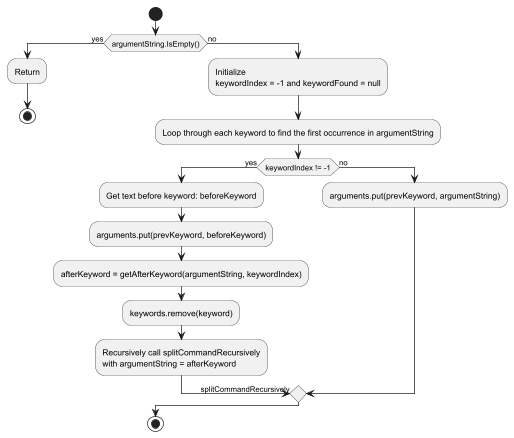

The diagram above was rendered by PlantUML. Its source (embedded in the PNG):
@startuml
start

if (argumentString.IsEmpty()) then (yes)
    :Return;
    stop
else (no)
    :Initialize
    keywordIndex = -1 and keywordFound = null;

    :Loop through each keyword to find the first occurrence in argumentString;
    if (keywordIndex != -1) then (yes)
        :Get text before keyword: beforeKeyword;
        :arguments.put(prevKeyword, beforeKeyword);

        :afterKeyword = getAfterKeyword(argumentString, keywordIndex);
        :keywords.remove(keyword);
      
        :Recursively call splitCommandRecursively
        with argumentString = afterKeyword;
        -> splitCommandRecursively;
    else (no)
        :arguments.put(prevKeyword, argumentString);
    endif
endif

stop
@enduml